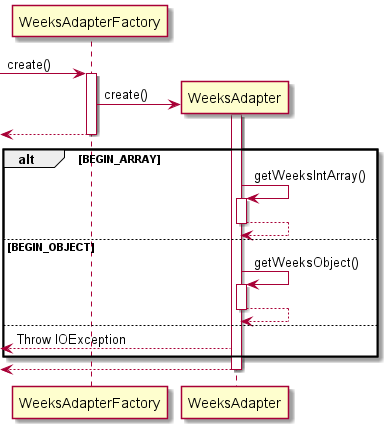

The diagram above was rendered by PlantUML. Its source (embedded in the PNG):
@startuml

[-> WeeksAdapterFactory : create()
activate WeeksAdapterFactory

WeeksAdapterFactory -> WeeksAdapter** : create()
activate WeeksAdapter

<-- WeeksAdapterFactory
deactivate WeeksAdapterFactory

alt BEGIN_ARRAY
    WeeksAdapter -> WeeksAdapter : getWeeksIntArray()
    activate WeeksAdapter
    WeeksAdapter --> WeeksAdapter
    deactivate WeeksAdapter
else BEGIN_OBJECT
    WeeksAdapter -> WeeksAdapter : getWeeksObject()
    activate WeeksAdapter
    WeeksAdapter --> WeeksAdapter
    deactivate WeeksAdapter
else
    <-- WeeksAdapter : Throw IOException
end

<-- WeeksAdapter
deactivate WeeksAdapter

@enduml